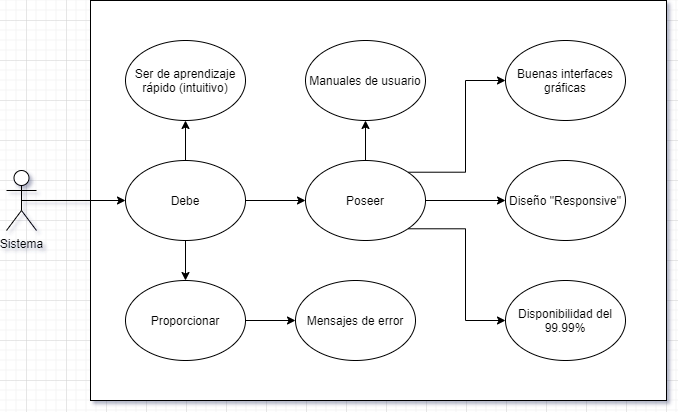

The diagram above was exported from draw.io. Its source (the exported page's mxGraphModel, read from the mxfile embedded in the PNG):
<mxGraphModel dx="909" dy="620" grid="1" gridSize="10" guides="1" tooltips="1" connect="1" arrows="1" fold="1" page="1" pageScale="1" pageWidth="827" pageHeight="1169" math="0" shadow="0">
  <root>
    <mxCell id="0" />
    <mxCell id="1" parent="0" />
    <mxCell id="fX0i2m1zcH246F0IvLhK-24" value="" style="rounded=0;whiteSpace=wrap;html=1;align=right;" parent="1" vertex="1">
      <mxGeometry x="144" y="300" width="576" height="400" as="geometry" />
    </mxCell>
    <mxCell id="fX0i2m1zcH246F0IvLhK-7" style="edgeStyle=orthogonalEdgeStyle;rounded=0;orthogonalLoop=1;jettySize=auto;html=1;exitX=0.5;exitY=0.5;exitDx=0;exitDy=0;exitPerimeter=0;entryX=0;entryY=0.5;entryDx=0;entryDy=0;" parent="1" source="fX0i2m1zcH246F0IvLhK-5" target="fX0i2m1zcH246F0IvLhK-6" edge="1">
      <mxGeometry relative="1" as="geometry" />
    </mxCell>
    <mxCell id="fX0i2m1zcH246F0IvLhK-5" value="Sistema" style="shape=umlActor;verticalLabelPosition=bottom;verticalAlign=top;html=1;outlineConnect=0;" parent="1" vertex="1">
      <mxGeometry x="60" y="470" width="30" height="60" as="geometry" />
    </mxCell>
    <mxCell id="fX0i2m1zcH246F0IvLhK-19" style="edgeStyle=orthogonalEdgeStyle;rounded=0;orthogonalLoop=1;jettySize=auto;html=1;exitX=1;exitY=0.5;exitDx=0;exitDy=0;" parent="1" source="fX0i2m1zcH246F0IvLhK-6" target="fX0i2m1zcH246F0IvLhK-11" edge="1">
      <mxGeometry relative="1" as="geometry" />
    </mxCell>
    <mxCell id="fX0i2m1zcH246F0IvLhK-20" style="edgeStyle=orthogonalEdgeStyle;rounded=0;orthogonalLoop=1;jettySize=auto;html=1;exitX=0.5;exitY=0;exitDx=0;exitDy=0;entryX=0.5;entryY=1;entryDx=0;entryDy=0;" parent="1" source="fX0i2m1zcH246F0IvLhK-6" target="fX0i2m1zcH246F0IvLhK-8" edge="1">
      <mxGeometry relative="1" as="geometry" />
    </mxCell>
    <mxCell id="fX0i2m1zcH246F0IvLhK-23" style="edgeStyle=orthogonalEdgeStyle;rounded=0;orthogonalLoop=1;jettySize=auto;html=1;entryX=0.5;entryY=0;entryDx=0;entryDy=0;" parent="1" source="fX0i2m1zcH246F0IvLhK-6" target="fX0i2m1zcH246F0IvLhK-12" edge="1">
      <mxGeometry relative="1" as="geometry" />
    </mxCell>
    <mxCell id="fX0i2m1zcH246F0IvLhK-6" value="Debe" style="ellipse;whiteSpace=wrap;html=1;" parent="1" vertex="1">
      <mxGeometry x="179" y="460" width="120" height="80" as="geometry" />
    </mxCell>
    <mxCell id="fX0i2m1zcH246F0IvLhK-8" value="Ser de aprendizaje rápido (intuitivo)" style="ellipse;whiteSpace=wrap;html=1;" parent="1" vertex="1">
      <mxGeometry x="179" y="340" width="120" height="80" as="geometry" />
    </mxCell>
    <mxCell id="fX0i2m1zcH246F0IvLhK-9" value="Manuales de usuario" style="ellipse;whiteSpace=wrap;html=1;" parent="1" vertex="1">
      <mxGeometry x="359" y="340" width="120" height="80" as="geometry" />
    </mxCell>
    <mxCell id="fX0i2m1zcH246F0IvLhK-10" value="Mensajes de error" style="ellipse;whiteSpace=wrap;html=1;" parent="1" vertex="1">
      <mxGeometry x="349" y="580" width="120" height="80" as="geometry" />
    </mxCell>
    <mxCell id="fX0i2m1zcH246F0IvLhK-16" style="edgeStyle=orthogonalEdgeStyle;rounded=0;orthogonalLoop=1;jettySize=auto;html=1;exitX=1;exitY=1;exitDx=0;exitDy=0;entryX=0;entryY=0.5;entryDx=0;entryDy=0;" parent="1" source="fX0i2m1zcH246F0IvLhK-11" target="fX0i2m1zcH246F0IvLhK-13" edge="1">
      <mxGeometry relative="1" as="geometry" />
    </mxCell>
    <mxCell id="fX0i2m1zcH246F0IvLhK-17" style="edgeStyle=orthogonalEdgeStyle;rounded=0;orthogonalLoop=1;jettySize=auto;html=1;exitX=1;exitY=0;exitDx=0;exitDy=0;entryX=0;entryY=0.5;entryDx=0;entryDy=0;" parent="1" source="fX0i2m1zcH246F0IvLhK-11" target="fX0i2m1zcH246F0IvLhK-14" edge="1">
      <mxGeometry relative="1" as="geometry" />
    </mxCell>
    <mxCell id="fX0i2m1zcH246F0IvLhK-18" style="edgeStyle=orthogonalEdgeStyle;rounded=0;orthogonalLoop=1;jettySize=auto;html=1;exitX=1;exitY=0.5;exitDx=0;exitDy=0;" parent="1" source="fX0i2m1zcH246F0IvLhK-11" target="fX0i2m1zcH246F0IvLhK-15" edge="1">
      <mxGeometry relative="1" as="geometry" />
    </mxCell>
    <mxCell id="fX0i2m1zcH246F0IvLhK-21" style="edgeStyle=orthogonalEdgeStyle;rounded=0;orthogonalLoop=1;jettySize=auto;html=1;exitX=0.5;exitY=0;exitDx=0;exitDy=0;entryX=0.5;entryY=1;entryDx=0;entryDy=0;" parent="1" source="fX0i2m1zcH246F0IvLhK-11" target="fX0i2m1zcH246F0IvLhK-9" edge="1">
      <mxGeometry relative="1" as="geometry" />
    </mxCell>
    <mxCell id="fX0i2m1zcH246F0IvLhK-11" value="Poseer" style="ellipse;whiteSpace=wrap;html=1;" parent="1" vertex="1">
      <mxGeometry x="359" y="460" width="120" height="80" as="geometry" />
    </mxCell>
    <mxCell id="fX0i2m1zcH246F0IvLhK-22" style="edgeStyle=orthogonalEdgeStyle;rounded=0;orthogonalLoop=1;jettySize=auto;html=1;exitX=1;exitY=0.5;exitDx=0;exitDy=0;entryX=0;entryY=0.5;entryDx=0;entryDy=0;" parent="1" source="fX0i2m1zcH246F0IvLhK-12" target="fX0i2m1zcH246F0IvLhK-10" edge="1">
      <mxGeometry relative="1" as="geometry" />
    </mxCell>
    <mxCell id="fX0i2m1zcH246F0IvLhK-12" value="Proporcionar" style="ellipse;whiteSpace=wrap;html=1;" parent="1" vertex="1">
      <mxGeometry x="179" y="580" width="120" height="80" as="geometry" />
    </mxCell>
    <mxCell id="fX0i2m1zcH246F0IvLhK-13" value="Disponibilidad del 99.99%" style="ellipse;whiteSpace=wrap;html=1;" parent="1" vertex="1">
      <mxGeometry x="559" y="580" width="120" height="80" as="geometry" />
    </mxCell>
    <mxCell id="fX0i2m1zcH246F0IvLhK-14" value="Buenas interfaces gráficas" style="ellipse;whiteSpace=wrap;html=1;" parent="1" vertex="1">
      <mxGeometry x="559" y="340" width="120" height="80" as="geometry" />
    </mxCell>
    <mxCell id="fX0i2m1zcH246F0IvLhK-15" value="Diseño &quot;Responsive&quot;" style="ellipse;whiteSpace=wrap;html=1;" parent="1" vertex="1">
      <mxGeometry x="559" y="460" width="120" height="80" as="geometry" />
    </mxCell>
  </root>
</mxGraphModel>